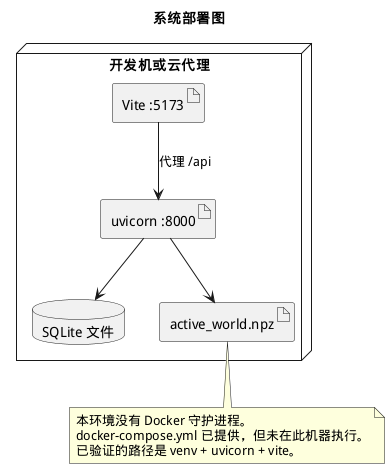

The diagram above was rendered by PlantUML. Its source (embedded in the PNG):
@startuml 13_系统部署图
skinparam defaultFontName WenQuanYi Micro Hei
title 系统部署图
node "开发机或云代理" {
  artifact "Vite :5173" as Vite
  artifact "uvicorn :8000" as Uvicorn
  database "SQLite 文件" as SQLite
  artifact "active_world.npz" as World
}
Vite --> Uvicorn : 代理 /api
Uvicorn --> SQLite
Uvicorn --> World
note bottom
本环境没有 Docker 守护进程。
docker-compose.yml 已提供，但未在此机器执行。
已验证的路径是 venv + uvicorn + vite。
end note
@enduml